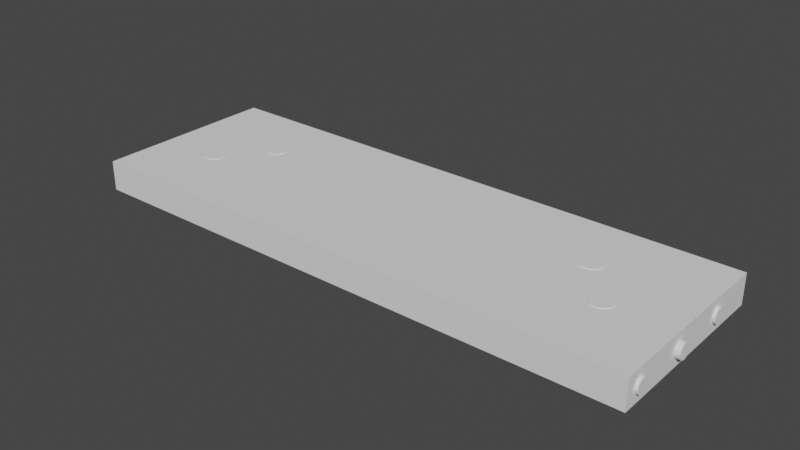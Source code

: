 # Source: backBoard.blend  (saved by Blender 3.6.13; exported with 4.5.12 LTS)
import bpy
from mathutils import Matrix  # noqa: F401  (used for matrix-valued properties, if any)

bpy.ops.wm.read_factory_settings(use_empty=True)
scene = bpy.context.scene
scene.name = 'Scene'

# ---- collections
col_collection = bpy.data.collections.new('Collection'); scene.collection.children.link(col_collection)
col_holes = bpy.data.collections.new('Holes'); scene.collection.children.link(col_holes)

# ---- world
world_world = bpy.data.worlds.new('World'); scene.world = world_world
world_world.use_nodes = True; world_world.node_tree.nodes.clear()
_N = world_world.node_tree.nodes; _L = world_world.node_tree.links
n0 = _N.new('ShaderNodeOutputWorld'); n0.name = 'World Output'; n0.location = (300, 300)
n1 = _N.new('ShaderNodeBackground'); n1.name = 'Background'; n1.location = (10, 300)
n1.inputs[0].default_value = (0.05088, 0.05088, 0.05088, 1.0)
_L.new(n1.outputs[0], n0.inputs[0])
n0.is_active_output = True
world_world.color = (0.05088, 0.05088, 0.05088)
world_world.use_sun_shadow = False
world_world.sun_shadow_jitter_overblur = 0.0

# ---- meshes
me_cube_001 = bpy.data.meshes.new('Cube.001')
me_cube_001.from_pydata([(-0.151, -0.05, -0.008), (-0.151, -0.05, 0.008), (-0.151, 0.05, -0.008), (-0.151, 0.05, 0.008), (0.151, -0.05, -0.008), (0.151, -0.05, 0.008), (0.151, 0.05, -0.008), (0.151, 0.05, 0.008)], [], [(0, 1, 3, 2), (2, 3, 7, 6), (6, 7, 5, 4), (4, 5, 1, 0), (2, 6, 4, 0), (7, 3, 1, 5)])
_uv = me_cube_001.uv_layers.new(name='UVMap')
_uv.uv.foreach_set('vector', [0.375, 0.0, 0.625, 0.0, 0.625, 0.25, 0.375, 0.25, 0.375, 0.25, 0.625, 0.25, 0.625, 0.5, 0.375, 0.5, 0.375, 0.5, 0.625, 0.5, 0.625, 0.75, 0.375, 0.75, 0.375, 0.75, 0.625, 0.75, 0.625, 1.0, 0.375, 1.0, 0.125, 0.5, 0.375, 0.5, 0.375, 0.75, 0.125, 0.75, 0.625, 0.5, 0.875, 0.5, 0.875, 0.75, 0.625, 0.75])
me_cube_001.update()
me_cylinder_008 = bpy.data.meshes.new('Cylinder.008')
me_cylinder_008.from_pydata([(0.0, -0.004, -0.015), (0.0, -0.004, 0.015), (0.001531, -0.003696, -0.015), (0.001531, -0.003696, 0.015), (0.002828, -0.002828, -0.015), (0.002828, -0.002828, 0.015), (0.003696, -0.001531, -0.015), (0.003696, -0.001531, 0.015), (0.004, 0.0, -0.015), (0.004, 0.0, 0.015), (0.003696, 0.001531, -0.015), (0.003696, 0.001531, 0.015), (0.002828, 0.002828, -0.015), (0.002828, 0.002828, 0.015), (0.001531, 0.003696, -0.015), (0.001531, 0.003696, 0.015), (0.0, 0.004, -0.015), (0.0, 0.004, 0.015), (-0.001531, 0.003696, -0.015), (-0.001531, 0.003696, 0.015), (-0.002828, 0.002828, -0.015), (-0.002828, 0.002828, 0.015), (-0.003696, 0.001531, -0.015), (-0.003696, 0.001531, 0.015), (-0.004, 0.0, -0.015), (-0.004, 0.0, 0.015), (-0.003696, -0.001531, -0.015), (-0.003696, -0.001531, 0.015), (-0.002828, -0.002828, -0.015), (-0.002828, -0.002828, 0.015), (-0.001531, -0.003696, -0.015), (-0.001531, -0.003696, 0.015)], [], [(0, 1, 3, 2), (2, 3, 5, 4), (4, 5, 7, 6), (6, 7, 9, 8), (8, 9, 11, 10), (10, 11, 13, 12), (12, 13, 15, 14), (14, 15, 17, 16), (16, 17, 19, 18), (18, 19, 21, 20), (20, 21, 23, 22), (22, 23, 25, 24), (24, 25, 27, 26), (26, 27, 29, 28), (3, 1, 31, 29, 27, 25, 23, 21, 19, 17, 15, 13, 11, 9, 7, 5), (28, 29, 31, 30), (30, 31, 1, 0), (0, 2, 4, 6, 8, 10, 12, 14, 16, 18, 20, 22, 24, 26, 28, 30)])
_uv = me_cylinder_008.uv_layers.new(name='UVMap')
_uv.uv.foreach_set('vector', [1.0, 0.5, 1.0, 1.0, 0.9375, 1.0, 0.9375, 0.5, 0.9375, 0.5, 0.9375, 1.0, 0.875, 1.0, 0.875, 0.5, 0.875, 0.5, 0.875, 1.0, 0.8125, 1.0, 0.8125, 0.5, 0.8125, 0.5, 0.8125, 1.0, 0.75, 1.0, 0.75, 0.5, 0.75, 0.5, 0.75, 1.0, 0.6875, 1.0, 0.6875, 0.5, 0.6875, 0.5, 0.6875, 1.0, 0.625, 1.0, 0.625, 0.5, 0.625, 0.5, 0.625, 1.0, 0.5625, 1.0, 0.5625, 0.5, 0.5625, 0.5, 0.5625, 1.0, 0.5, 1.0, 0.5, 0.5, 0.5, 0.5, 0.5, 1.0, 0.4375, 1.0, 0.4375, 0.5, 0.4375, 0.5, 0.4375, 1.0, 0.375, 1.0, 0.375, 0.5, 0.375, 0.5, 0.375, 1.0, 0.3125, 1.0, 0.3125, 0.5, 0.3125, 0.5, 0.3125, 1.0, 0.25, 1.0, 0.25, 0.5, 0.25, 0.5, 0.25, 1.0, 0.1875, 1.0, 0.1875, 0.5, 0.1875, 0.5, 0.1875, 1.0, 0.125, 1.0, 0.125, 0.5, 0.3418, 0.4717, 0.25, 0.49, 0.1582, 0.4717, 0.08029, 0.4197, 0.02827, 0.3418, 0.01, 0.25, 0.02827, 0.1582, 0.08029, 0.08029, 0.1582, 0.02827, 0.25, 0.01, 0.3418, 0.02827, 0.4197, 0.08029, 0.4717, 0.1582, 0.49, 0.25, 0.4717, 0.3418, 0.4197, 0.4197, 0.125, 0.5, 0.125, 1.0, 0.0625, 1.0, 0.0625, 0.5, 0.0625, 0.5, 0.0625, 1.0, 0.0, 1.0, 0.0, 0.5, 0.75, 0.49, 0.8418, 0.4717, 0.9197, 0.4197, 0.9717, 0.3418, 0.99, 0.25, 0.9717, 0.1582, 0.9197, 0.08029, 0.8418, 0.02827, 0.75, 0.01, 0.6582, 0.02827, 0.5803, 0.08029, 0.5283, 0.1582, 0.51, 0.25, 0.5283, 0.3418, 0.5803, 0.4197, 0.6582, 0.4717])
me_cylinder_008.update()
me_cylinder_009 = bpy.data.meshes.new('Cylinder.009')
me_cylinder_009.from_pydata([(0.0, -0.004, -0.015), (0.0, -0.004, 0.015), (0.001531, -0.003696, -0.015), (0.001531, -0.003696, 0.015), (0.002828, -0.002828, -0.015), (0.002828, -0.002828, 0.015), (0.003696, -0.001531, -0.015), (0.003696, -0.001531, 0.015), (0.004, 0.0, -0.015), (0.004, 0.0, 0.015), (0.003696, 0.001531, -0.015), (0.003696, 0.001531, 0.015), (0.002828, 0.002828, -0.015), (0.002828, 0.002828, 0.015), (0.001531, 0.003696, -0.015), (0.001531, 0.003696, 0.015), (0.0, 0.004, -0.015), (0.0, 0.004, 0.015), (-0.001531, 0.003696, -0.015), (-0.001531, 0.003696, 0.015), (-0.002828, 0.002828, -0.015), (-0.002828, 0.002828, 0.015), (-0.003696, 0.001531, -0.015), (-0.003696, 0.001531, 0.015), (-0.004, 0.0, -0.015), (-0.004, 0.0, 0.015), (-0.003696, -0.001531, -0.015), (-0.003696, -0.001531, 0.015), (-0.002828, -0.002828, -0.015), (-0.002828, -0.002828, 0.015), (-0.001531, -0.003696, -0.015), (-0.001531, -0.003696, 0.015)], [], [(0, 1, 3, 2), (2, 3, 5, 4), (4, 5, 7, 6), (6, 7, 9, 8), (8, 9, 11, 10), (10, 11, 13, 12), (12, 13, 15, 14), (14, 15, 17, 16), (16, 17, 19, 18), (18, 19, 21, 20), (20, 21, 23, 22), (22, 23, 25, 24), (24, 25, 27, 26), (26, 27, 29, 28), (3, 1, 31, 29, 27, 25, 23, 21, 19, 17, 15, 13, 11, 9, 7, 5), (28, 29, 31, 30), (30, 31, 1, 0), (0, 2, 4, 6, 8, 10, 12, 14, 16, 18, 20, 22, 24, 26, 28, 30)])
_uv = me_cylinder_009.uv_layers.new(name='UVMap')
_uv.uv.foreach_set('vector', [1.0, 0.5, 1.0, 1.0, 0.9375, 1.0, 0.9375, 0.5, 0.9375, 0.5, 0.9375, 1.0, 0.875, 1.0, 0.875, 0.5, 0.875, 0.5, 0.875, 1.0, 0.8125, 1.0, 0.8125, 0.5, 0.8125, 0.5, 0.8125, 1.0, 0.75, 1.0, 0.75, 0.5, 0.75, 0.5, 0.75, 1.0, 0.6875, 1.0, 0.6875, 0.5, 0.6875, 0.5, 0.6875, 1.0, 0.625, 1.0, 0.625, 0.5, 0.625, 0.5, 0.625, 1.0, 0.5625, 1.0, 0.5625, 0.5, 0.5625, 0.5, 0.5625, 1.0, 0.5, 1.0, 0.5, 0.5, 0.5, 0.5, 0.5, 1.0, 0.4375, 1.0, 0.4375, 0.5, 0.4375, 0.5, 0.4375, 1.0, 0.375, 1.0, 0.375, 0.5, 0.375, 0.5, 0.375, 1.0, 0.3125, 1.0, 0.3125, 0.5, 0.3125, 0.5, 0.3125, 1.0, 0.25, 1.0, 0.25, 0.5, 0.25, 0.5, 0.25, 1.0, 0.1875, 1.0, 0.1875, 0.5, 0.1875, 0.5, 0.1875, 1.0, 0.125, 1.0, 0.125, 0.5, 0.3418, 0.4717, 0.25, 0.49, 0.1582, 0.4717, 0.08029, 0.4197, 0.02827, 0.3418, 0.01, 0.25, 0.02827, 0.1582, 0.08029, 0.08029, 0.1582, 0.02827, 0.25, 0.01, 0.3418, 0.02827, 0.4197, 0.08029, 0.4717, 0.1582, 0.49, 0.25, 0.4717, 0.3418, 0.4197, 0.4197, 0.125, 0.5, 0.125, 1.0, 0.0625, 1.0, 0.0625, 0.5, 0.0625, 0.5, 0.0625, 1.0, 0.0, 1.0, 0.0, 0.5, 0.75, 0.49, 0.8418, 0.4717, 0.9197, 0.4197, 0.9717, 0.3418, 0.99, 0.25, 0.9717, 0.1582, 0.9197, 0.08029, 0.8418, 0.02827, 0.75, 0.01, 0.6582, 0.02827, 0.5803, 0.08029, 0.5283, 0.1582, 0.51, 0.25, 0.5283, 0.3418, 0.5803, 0.4197, 0.6582, 0.4717])
me_cylinder_009.update()
me_cylinder_010 = bpy.data.meshes.new('Cylinder.010')
me_cylinder_010.from_pydata([(0.0, -0.004, -0.015), (0.0, -0.004, 0.015), (0.001531, -0.003696, -0.015), (0.001531, -0.003696, 0.015), (0.002828, -0.002828, -0.015), (0.002828, -0.002828, 0.015), (0.003696, -0.001531, -0.015), (0.003696, -0.001531, 0.015), (0.004, 0.0, -0.015), (0.004, 0.0, 0.015), (0.003696, 0.001531, -0.015), (0.003696, 0.001531, 0.015), (0.002828, 0.002828, -0.015), (0.002828, 0.002828, 0.015), (0.001531, 0.003696, -0.015), (0.001531, 0.003696, 0.015), (0.0, 0.004, -0.015), (0.0, 0.004, 0.015), (-0.001531, 0.003696, -0.015), (-0.001531, 0.003696, 0.015), (-0.002828, 0.002828, -0.015), (-0.002828, 0.002828, 0.015), (-0.003696, 0.001531, -0.015), (-0.003696, 0.001531, 0.015), (-0.004, 0.0, -0.015), (-0.004, 0.0, 0.015), (-0.003696, -0.001531, -0.015), (-0.003696, -0.001531, 0.015), (-0.002828, -0.002828, -0.015), (-0.002828, -0.002828, 0.015), (-0.001531, -0.003696, -0.015), (-0.001531, -0.003696, 0.015)], [], [(0, 1, 3, 2), (2, 3, 5, 4), (4, 5, 7, 6), (6, 7, 9, 8), (8, 9, 11, 10), (10, 11, 13, 12), (12, 13, 15, 14), (14, 15, 17, 16), (16, 17, 19, 18), (18, 19, 21, 20), (20, 21, 23, 22), (22, 23, 25, 24), (24, 25, 27, 26), (26, 27, 29, 28), (3, 1, 31, 29, 27, 25, 23, 21, 19, 17, 15, 13, 11, 9, 7, 5), (28, 29, 31, 30), (30, 31, 1, 0), (0, 2, 4, 6, 8, 10, 12, 14, 16, 18, 20, 22, 24, 26, 28, 30)])
_uv = me_cylinder_010.uv_layers.new(name='UVMap')
_uv.uv.foreach_set('vector', [1.0, 0.5, 1.0, 1.0, 0.9375, 1.0, 0.9375, 0.5, 0.9375, 0.5, 0.9375, 1.0, 0.875, 1.0, 0.875, 0.5, 0.875, 0.5, 0.875, 1.0, 0.8125, 1.0, 0.8125, 0.5, 0.8125, 0.5, 0.8125, 1.0, 0.75, 1.0, 0.75, 0.5, 0.75, 0.5, 0.75, 1.0, 0.6875, 1.0, 0.6875, 0.5, 0.6875, 0.5, 0.6875, 1.0, 0.625, 1.0, 0.625, 0.5, 0.625, 0.5, 0.625, 1.0, 0.5625, 1.0, 0.5625, 0.5, 0.5625, 0.5, 0.5625, 1.0, 0.5, 1.0, 0.5, 0.5, 0.5, 0.5, 0.5, 1.0, 0.4375, 1.0, 0.4375, 0.5, 0.4375, 0.5, 0.4375, 1.0, 0.375, 1.0, 0.375, 0.5, 0.375, 0.5, 0.375, 1.0, 0.3125, 1.0, 0.3125, 0.5, 0.3125, 0.5, 0.3125, 1.0, 0.25, 1.0, 0.25, 0.5, 0.25, 0.5, 0.25, 1.0, 0.1875, 1.0, 0.1875, 0.5, 0.1875, 0.5, 0.1875, 1.0, 0.125, 1.0, 0.125, 0.5, 0.3418, 0.4717, 0.25, 0.49, 0.1582, 0.4717, 0.08029, 0.4197, 0.02827, 0.3418, 0.01, 0.25, 0.02827, 0.1582, 0.08029, 0.08029, 0.1582, 0.02827, 0.25, 0.01, 0.3418, 0.02827, 0.4197, 0.08029, 0.4717, 0.1582, 0.49, 0.25, 0.4717, 0.3418, 0.4197, 0.4197, 0.125, 0.5, 0.125, 1.0, 0.0625, 1.0, 0.0625, 0.5, 0.0625, 0.5, 0.0625, 1.0, 0.0, 1.0, 0.0, 0.5, 0.75, 0.49, 0.8418, 0.4717, 0.9197, 0.4197, 0.9717, 0.3418, 0.99, 0.25, 0.9717, 0.1582, 0.9197, 0.08029, 0.8418, 0.02827, 0.75, 0.01, 0.6582, 0.02827, 0.5803, 0.08029, 0.5283, 0.1582, 0.51, 0.25, 0.5283, 0.3418, 0.5803, 0.4197, 0.6582, 0.4717])
me_cylinder_010.update()
me_cylinder_011 = bpy.data.meshes.new('Cylinder.011')
me_cylinder_011.from_pydata([(0.0, -0.004, -0.015), (0.0, -0.004, 0.015), (0.001531, -0.003696, -0.015), (0.001531, -0.003696, 0.015), (0.002828, -0.002828, -0.015), (0.002828, -0.002828, 0.015), (0.003696, -0.001531, -0.015), (0.003696, -0.001531, 0.015), (0.004, 0.0, -0.015), (0.004, 0.0, 0.015), (0.003696, 0.001531, -0.015), (0.003696, 0.001531, 0.015), (0.002828, 0.002828, -0.015), (0.002828, 0.002828, 0.015), (0.001531, 0.003696, -0.015), (0.001531, 0.003696, 0.015), (0.0, 0.004, -0.015), (0.0, 0.004, 0.015), (-0.001531, 0.003696, -0.015), (-0.001531, 0.003696, 0.015), (-0.002828, 0.002828, -0.015), (-0.002828, 0.002828, 0.015), (-0.003696, 0.001531, -0.015), (-0.003696, 0.001531, 0.015), (-0.004, 0.0, -0.015), (-0.004, 0.0, 0.015), (-0.003696, -0.001531, -0.015), (-0.003696, -0.001531, 0.015), (-0.002828, -0.002828, -0.015), (-0.002828, -0.002828, 0.015), (-0.001531, -0.003696, -0.015), (-0.001531, -0.003696, 0.015)], [], [(0, 1, 3, 2), (2, 3, 5, 4), (4, 5, 7, 6), (6, 7, 9, 8), (8, 9, 11, 10), (10, 11, 13, 12), (12, 13, 15, 14), (14, 15, 17, 16), (16, 17, 19, 18), (18, 19, 21, 20), (20, 21, 23, 22), (22, 23, 25, 24), (24, 25, 27, 26), (26, 27, 29, 28), (3, 1, 31, 29, 27, 25, 23, 21, 19, 17, 15, 13, 11, 9, 7, 5), (28, 29, 31, 30), (30, 31, 1, 0), (0, 2, 4, 6, 8, 10, 12, 14, 16, 18, 20, 22, 24, 26, 28, 30)])
_uv = me_cylinder_011.uv_layers.new(name='UVMap')
_uv.uv.foreach_set('vector', [1.0, 0.5, 1.0, 1.0, 0.9375, 1.0, 0.9375, 0.5, 0.9375, 0.5, 0.9375, 1.0, 0.875, 1.0, 0.875, 0.5, 0.875, 0.5, 0.875, 1.0, 0.8125, 1.0, 0.8125, 0.5, 0.8125, 0.5, 0.8125, 1.0, 0.75, 1.0, 0.75, 0.5, 0.75, 0.5, 0.75, 1.0, 0.6875, 1.0, 0.6875, 0.5, 0.6875, 0.5, 0.6875, 1.0, 0.625, 1.0, 0.625, 0.5, 0.625, 0.5, 0.625, 1.0, 0.5625, 1.0, 0.5625, 0.5, 0.5625, 0.5, 0.5625, 1.0, 0.5, 1.0, 0.5, 0.5, 0.5, 0.5, 0.5, 1.0, 0.4375, 1.0, 0.4375, 0.5, 0.4375, 0.5, 0.4375, 1.0, 0.375, 1.0, 0.375, 0.5, 0.375, 0.5, 0.375, 1.0, 0.3125, 1.0, 0.3125, 0.5, 0.3125, 0.5, 0.3125, 1.0, 0.25, 1.0, 0.25, 0.5, 0.25, 0.5, 0.25, 1.0, 0.1875, 1.0, 0.1875, 0.5, 0.1875, 0.5, 0.1875, 1.0, 0.125, 1.0, 0.125, 0.5, 0.3418, 0.4717, 0.25, 0.49, 0.1582, 0.4717, 0.08029, 0.4197, 0.02827, 0.3418, 0.01, 0.25, 0.02827, 0.1582, 0.08029, 0.08029, 0.1582, 0.02827, 0.25, 0.01, 0.3418, 0.02827, 0.4197, 0.08029, 0.4717, 0.1582, 0.49, 0.25, 0.4717, 0.3418, 0.4197, 0.4197, 0.125, 0.5, 0.125, 1.0, 0.0625, 1.0, 0.0625, 0.5, 0.0625, 0.5, 0.0625, 1.0, 0.0, 1.0, 0.0, 0.5, 0.75, 0.49, 0.8418, 0.4717, 0.9197, 0.4197, 0.9717, 0.3418, 0.99, 0.25, 0.9717, 0.1582, 0.9197, 0.08029, 0.8418, 0.02827, 0.75, 0.01, 0.6582, 0.02827, 0.5803, 0.08029, 0.5283, 0.1582, 0.51, 0.25, 0.5283, 0.3418, 0.5803, 0.4197, 0.6582, 0.4717])
me_cylinder_011.update()
me_cylinder_012 = bpy.data.meshes.new('Cylinder.012')
me_cylinder_012.from_pydata([(0.0, -0.004, -0.015), (0.0, -0.004, 0.015), (0.001531, -0.003696, -0.015), (0.001531, -0.003696, 0.015), (0.002828, -0.002828, -0.015), (0.002828, -0.002828, 0.015), (0.003696, -0.001531, -0.015), (0.003696, -0.001531, 0.015), (0.004, 0.0, -0.015), (0.004, 0.0, 0.015), (0.003696, 0.001531, -0.015), (0.003696, 0.001531, 0.015), (0.002828, 0.002828, -0.015), (0.002828, 0.002828, 0.015), (0.001531, 0.003696, -0.015), (0.001531, 0.003696, 0.015), (0.0, 0.004, -0.015), (0.0, 0.004, 0.015), (-0.001531, 0.003696, -0.015), (-0.001531, 0.003696, 0.015), (-0.002828, 0.002828, -0.015), (-0.002828, 0.002828, 0.015), (-0.003696, 0.001531, -0.015), (-0.003696, 0.001531, 0.015), (-0.004, 0.0, -0.015), (-0.004, 0.0, 0.015), (-0.003696, -0.001531, -0.015), (-0.003696, -0.001531, 0.015), (-0.002828, -0.002828, -0.015), (-0.002828, -0.002828, 0.015), (-0.001531, -0.003696, -0.015), (-0.001531, -0.003696, 0.015)], [], [(0, 1, 3, 2), (2, 3, 5, 4), (4, 5, 7, 6), (6, 7, 9, 8), (8, 9, 11, 10), (10, 11, 13, 12), (12, 13, 15, 14), (14, 15, 17, 16), (16, 17, 19, 18), (18, 19, 21, 20), (20, 21, 23, 22), (22, 23, 25, 24), (24, 25, 27, 26), (26, 27, 29, 28), (3, 1, 31, 29, 27, 25, 23, 21, 19, 17, 15, 13, 11, 9, 7, 5), (28, 29, 31, 30), (30, 31, 1, 0), (0, 2, 4, 6, 8, 10, 12, 14, 16, 18, 20, 22, 24, 26, 28, 30)])
_uv = me_cylinder_012.uv_layers.new(name='UVMap')
_uv.uv.foreach_set('vector', [1.0, 0.5, 1.0, 1.0, 0.9375, 1.0, 0.9375, 0.5, 0.9375, 0.5, 0.9375, 1.0, 0.875, 1.0, 0.875, 0.5, 0.875, 0.5, 0.875, 1.0, 0.8125, 1.0, 0.8125, 0.5, 0.8125, 0.5, 0.8125, 1.0, 0.75, 1.0, 0.75, 0.5, 0.75, 0.5, 0.75, 1.0, 0.6875, 1.0, 0.6875, 0.5, 0.6875, 0.5, 0.6875, 1.0, 0.625, 1.0, 0.625, 0.5, 0.625, 0.5, 0.625, 1.0, 0.5625, 1.0, 0.5625, 0.5, 0.5625, 0.5, 0.5625, 1.0, 0.5, 1.0, 0.5, 0.5, 0.5, 0.5, 0.5, 1.0, 0.4375, 1.0, 0.4375, 0.5, 0.4375, 0.5, 0.4375, 1.0, 0.375, 1.0, 0.375, 0.5, 0.375, 0.5, 0.375, 1.0, 0.3125, 1.0, 0.3125, 0.5, 0.3125, 0.5, 0.3125, 1.0, 0.25, 1.0, 0.25, 0.5, 0.25, 0.5, 0.25, 1.0, 0.1875, 1.0, 0.1875, 0.5, 0.1875, 0.5, 0.1875, 1.0, 0.125, 1.0, 0.125, 0.5, 0.3418, 0.4717, 0.25, 0.49, 0.1582, 0.4717, 0.08029, 0.4197, 0.02827, 0.3418, 0.01, 0.25, 0.02827, 0.1582, 0.08029, 0.08029, 0.1582, 0.02827, 0.25, 0.01, 0.3418, 0.02827, 0.4197, 0.08029, 0.4717, 0.1582, 0.49, 0.25, 0.4717, 0.3418, 0.4197, 0.4197, 0.125, 0.5, 0.125, 1.0, 0.0625, 1.0, 0.0625, 0.5, 0.0625, 0.5, 0.0625, 1.0, 0.0, 1.0, 0.0, 0.5, 0.75, 0.49, 0.8418, 0.4717, 0.9197, 0.4197, 0.9717, 0.3418, 0.99, 0.25, 0.9717, 0.1582, 0.9197, 0.08029, 0.8418, 0.02827, 0.75, 0.01, 0.6582, 0.02827, 0.5803, 0.08029, 0.5283, 0.1582, 0.51, 0.25, 0.5283, 0.3418, 0.5803, 0.4197, 0.6582, 0.4717])
me_cylinder_012.update()
me_cylinder_013 = bpy.data.meshes.new('Cylinder.013')
me_cylinder_013.from_pydata([(0.0, -0.004, -0.015), (0.0, -0.004, 0.015), (0.001531, -0.003696, -0.015), (0.001531, -0.003696, 0.015), (0.002828, -0.002828, -0.015), (0.002828, -0.002828, 0.015), (0.003696, -0.001531, -0.015), (0.003696, -0.001531, 0.015), (0.004, 0.0, -0.015), (0.004, 0.0, 0.015), (0.003696, 0.001531, -0.015), (0.003696, 0.001531, 0.015), (0.002828, 0.002828, -0.015), (0.002828, 0.002828, 0.015), (0.001531, 0.003696, -0.015), (0.001531, 0.003696, 0.015), (0.0, 0.004, -0.015), (0.0, 0.004, 0.015), (-0.001531, 0.003696, -0.015), (-0.001531, 0.003696, 0.015), (-0.002828, 0.002828, -0.015), (-0.002828, 0.002828, 0.015), (-0.003696, 0.001531, -0.015), (-0.003696, 0.001531, 0.015), (-0.004, 0.0, -0.015), (-0.004, 0.0, 0.015), (-0.003696, -0.001531, -0.015), (-0.003696, -0.001531, 0.015), (-0.002828, -0.002828, -0.015), (-0.002828, -0.002828, 0.015), (-0.001531, -0.003696, -0.015), (-0.001531, -0.003696, 0.015)], [], [(0, 1, 3, 2), (2, 3, 5, 4), (4, 5, 7, 6), (6, 7, 9, 8), (8, 9, 11, 10), (10, 11, 13, 12), (12, 13, 15, 14), (14, 15, 17, 16), (16, 17, 19, 18), (18, 19, 21, 20), (20, 21, 23, 22), (22, 23, 25, 24), (24, 25, 27, 26), (26, 27, 29, 28), (3, 1, 31, 29, 27, 25, 23, 21, 19, 17, 15, 13, 11, 9, 7, 5), (28, 29, 31, 30), (30, 31, 1, 0), (0, 2, 4, 6, 8, 10, 12, 14, 16, 18, 20, 22, 24, 26, 28, 30)])
_uv = me_cylinder_013.uv_layers.new(name='UVMap')
_uv.uv.foreach_set('vector', [1.0, 0.5, 1.0, 1.0, 0.9375, 1.0, 0.9375, 0.5, 0.9375, 0.5, 0.9375, 1.0, 0.875, 1.0, 0.875, 0.5, 0.875, 0.5, 0.875, 1.0, 0.8125, 1.0, 0.8125, 0.5, 0.8125, 0.5, 0.8125, 1.0, 0.75, 1.0, 0.75, 0.5, 0.75, 0.5, 0.75, 1.0, 0.6875, 1.0, 0.6875, 0.5, 0.6875, 0.5, 0.6875, 1.0, 0.625, 1.0, 0.625, 0.5, 0.625, 0.5, 0.625, 1.0, 0.5625, 1.0, 0.5625, 0.5, 0.5625, 0.5, 0.5625, 1.0, 0.5, 1.0, 0.5, 0.5, 0.5, 0.5, 0.5, 1.0, 0.4375, 1.0, 0.4375, 0.5, 0.4375, 0.5, 0.4375, 1.0, 0.375, 1.0, 0.375, 0.5, 0.375, 0.5, 0.375, 1.0, 0.3125, 1.0, 0.3125, 0.5, 0.3125, 0.5, 0.3125, 1.0, 0.25, 1.0, 0.25, 0.5, 0.25, 0.5, 0.25, 1.0, 0.1875, 1.0, 0.1875, 0.5, 0.1875, 0.5, 0.1875, 1.0, 0.125, 1.0, 0.125, 0.5, 0.3418, 0.4717, 0.25, 0.49, 0.1582, 0.4717, 0.08029, 0.4197, 0.02827, 0.3418, 0.01, 0.25, 0.02827, 0.1582, 0.08029, 0.08029, 0.1582, 0.02827, 0.25, 0.01, 0.3418, 0.02827, 0.4197, 0.08029, 0.4717, 0.1582, 0.49, 0.25, 0.4717, 0.3418, 0.4197, 0.4197, 0.125, 0.5, 0.125, 1.0, 0.0625, 1.0, 0.0625, 0.5, 0.0625, 0.5, 0.0625, 1.0, 0.0, 1.0, 0.0, 0.5, 0.75, 0.49, 0.8418, 0.4717, 0.9197, 0.4197, 0.9717, 0.3418, 0.99, 0.25, 0.9717, 0.1582, 0.9197, 0.08029, 0.8418, 0.02827, 0.75, 0.01, 0.6582, 0.02827, 0.5803, 0.08029, 0.5283, 0.1582, 0.51, 0.25, 0.5283, 0.3418, 0.5803, 0.4197, 0.6582, 0.4717])
me_cylinder_013.update()
me_cylinder_001 = bpy.data.meshes.new('Cylinder.001')
me_cylinder_001.from_pydata([(0.0, 0.006, -0.006), (0.0, 0.006, 0.006), (0.002296, 0.005543, -0.006), (0.002296, 0.005543, 0.006), (0.004243, 0.004243, -0.006), (0.004243, 0.004243, 0.006), (0.005543, 0.002296, -0.006), (0.005543, 0.002296, 0.006), (0.006, 0.0, -0.006), (0.006, 0.0, 0.006), (0.005543, -0.002296, -0.006), (0.005543, -0.002296, 0.006), (0.004243, -0.004243, -0.006), (0.004243, -0.004243, 0.006), (0.002296, -0.005543, -0.006), (0.002296, -0.005543, 0.006), (0.0, -0.006, -0.006), (0.0, -0.006, 0.006), (-0.002296, -0.005543, -0.006), (-0.002296, -0.005543, 0.006), (-0.004243, -0.004243, -0.006), (-0.004243, -0.004243, 0.006), (-0.005543, -0.002296, -0.006), (-0.005543, -0.002296, 0.006), (-0.006, 0.0, -0.006), (-0.006, 0.0, 0.006), (-0.005543, 0.002296, -0.006), (-0.005543, 0.002296, 0.006), (-0.004243, 0.004243, -0.006), (-0.004243, 0.004243, 0.006), (-0.002296, 0.005543, -0.006), (-0.002296, 0.005543, 0.006)], [], [(0, 1, 3, 2), (2, 3, 5, 4), (4, 5, 7, 6), (6, 7, 9, 8), (8, 9, 11, 10), (10, 11, 13, 12), (12, 13, 15, 14), (14, 15, 17, 16), (16, 17, 19, 18), (18, 19, 21, 20), (20, 21, 23, 22), (22, 23, 25, 24), (24, 25, 27, 26), (26, 27, 29, 28), (3, 1, 31, 29, 27, 25, 23, 21, 19, 17, 15, 13, 11, 9, 7, 5), (28, 29, 31, 30), (30, 31, 1, 0), (0, 2, 4, 6, 8, 10, 12, 14, 16, 18, 20, 22, 24, 26, 28, 30)])
_uv = me_cylinder_001.uv_layers.new(name='UVMap')
_uv.uv.foreach_set('vector', [1.0, 0.5, 1.0, 1.0, 0.9375, 1.0, 0.9375, 0.5, 0.9375, 0.5, 0.9375, 1.0, 0.875, 1.0, 0.875, 0.5, 0.875, 0.5, 0.875, 1.0, 0.8125, 1.0, 0.8125, 0.5, 0.8125, 0.5, 0.8125, 1.0, 0.75, 1.0, 0.75, 0.5, 0.75, 0.5, 0.75, 1.0, 0.6875, 1.0, 0.6875, 0.5, 0.6875, 0.5, 0.6875, 1.0, 0.625, 1.0, 0.625, 0.5, 0.625, 0.5, 0.625, 1.0, 0.5625, 1.0, 0.5625, 0.5, 0.5625, 0.5, 0.5625, 1.0, 0.5, 1.0, 0.5, 0.5, 0.5, 0.5, 0.5, 1.0, 0.4375, 1.0, 0.4375, 0.5, 0.4375, 0.5, 0.4375, 1.0, 0.375, 1.0, 0.375, 0.5, 0.375, 0.5, 0.375, 1.0, 0.3125, 1.0, 0.3125, 0.5, 0.3125, 0.5, 0.3125, 1.0, 0.25, 1.0, 0.25, 0.5, 0.25, 0.5, 0.25, 1.0, 0.1875, 1.0, 0.1875, 0.5, 0.1875, 0.5, 0.1875, 1.0, 0.125, 1.0, 0.125, 0.5, 0.3418, 0.4717, 0.25, 0.49, 0.1582, 0.4717, 0.08029, 0.4197, 0.02827, 0.3418, 0.01, 0.25, 0.02827, 0.1582, 0.08029, 0.08029, 0.1582, 0.02827, 0.25, 0.01, 0.3418, 0.02827, 0.4197, 0.08029, 0.4717, 0.1582, 0.49, 0.25, 0.4717, 0.3418, 0.4197, 0.4197, 0.125, 0.5, 0.125, 1.0, 0.0625, 1.0, 0.0625, 0.5, 0.0625, 0.5, 0.0625, 1.0, 0.0, 1.0, 0.0, 0.5, 0.75, 0.49, 0.8418, 0.4717, 0.9197, 0.4197, 0.9717, 0.3418, 0.99, 0.25, 0.9717, 0.1582, 0.9197, 0.08029, 0.8418, 0.02827, 0.75, 0.01, 0.6582, 0.02827, 0.5803, 0.08029, 0.5283, 0.1582, 0.51, 0.25, 0.5283, 0.3418, 0.5803, 0.4197, 0.6582, 0.4717])
me_cylinder_001.update()
me_cylinder_002 = bpy.data.meshes.new('Cylinder.002')
me_cylinder_002.from_pydata([(0.0, 0.006, -0.006), (0.0, 0.006, 0.006), (0.002296, 0.005543, -0.006), (0.002296, 0.005543, 0.006), (0.004243, 0.004243, -0.006), (0.004243, 0.004243, 0.006), (0.005543, 0.002296, -0.006), (0.005543, 0.002296, 0.006), (0.006, 0.0, -0.006), (0.006, 0.0, 0.006), (0.005543, -0.002296, -0.006), (0.005543, -0.002296, 0.006), (0.004243, -0.004243, -0.006), (0.004243, -0.004243, 0.006), (0.002296, -0.005543, -0.006), (0.002296, -0.005543, 0.006), (0.0, -0.006, -0.006), (0.0, -0.006, 0.006), (-0.002296, -0.005543, -0.006), (-0.002296, -0.005543, 0.006), (-0.004243, -0.004243, -0.006), (-0.004243, -0.004243, 0.006), (-0.005543, -0.002296, -0.006), (-0.005543, -0.002296, 0.006), (-0.006, 0.0, -0.006), (-0.006, 0.0, 0.006), (-0.005543, 0.002296, -0.006), (-0.005543, 0.002296, 0.006), (-0.004243, 0.004243, -0.006), (-0.004243, 0.004243, 0.006), (-0.002296, 0.005543, -0.006), (-0.002296, 0.005543, 0.006)], [], [(0, 1, 3, 2), (2, 3, 5, 4), (4, 5, 7, 6), (6, 7, 9, 8), (8, 9, 11, 10), (10, 11, 13, 12), (12, 13, 15, 14), (14, 15, 17, 16), (16, 17, 19, 18), (18, 19, 21, 20), (20, 21, 23, 22), (22, 23, 25, 24), (24, 25, 27, 26), (26, 27, 29, 28), (3, 1, 31, 29, 27, 25, 23, 21, 19, 17, 15, 13, 11, 9, 7, 5), (28, 29, 31, 30), (30, 31, 1, 0), (0, 2, 4, 6, 8, 10, 12, 14, 16, 18, 20, 22, 24, 26, 28, 30)])
_uv = me_cylinder_002.uv_layers.new(name='UVMap')
_uv.uv.foreach_set('vector', [1.0, 0.5, 1.0, 1.0, 0.9375, 1.0, 0.9375, 0.5, 0.9375, 0.5, 0.9375, 1.0, 0.875, 1.0, 0.875, 0.5, 0.875, 0.5, 0.875, 1.0, 0.8125, 1.0, 0.8125, 0.5, 0.8125, 0.5, 0.8125, 1.0, 0.75, 1.0, 0.75, 0.5, 0.75, 0.5, 0.75, 1.0, 0.6875, 1.0, 0.6875, 0.5, 0.6875, 0.5, 0.6875, 1.0, 0.625, 1.0, 0.625, 0.5, 0.625, 0.5, 0.625, 1.0, 0.5625, 1.0, 0.5625, 0.5, 0.5625, 0.5, 0.5625, 1.0, 0.5, 1.0, 0.5, 0.5, 0.5, 0.5, 0.5, 1.0, 0.4375, 1.0, 0.4375, 0.5, 0.4375, 0.5, 0.4375, 1.0, 0.375, 1.0, 0.375, 0.5, 0.375, 0.5, 0.375, 1.0, 0.3125, 1.0, 0.3125, 0.5, 0.3125, 0.5, 0.3125, 1.0, 0.25, 1.0, 0.25, 0.5, 0.25, 0.5, 0.25, 1.0, 0.1875, 1.0, 0.1875, 0.5, 0.1875, 0.5, 0.1875, 1.0, 0.125, 1.0, 0.125, 0.5, 0.3418, 0.4717, 0.25, 0.49, 0.1582, 0.4717, 0.08029, 0.4197, 0.02827, 0.3418, 0.01, 0.25, 0.02827, 0.1582, 0.08029, 0.08029, 0.1582, 0.02827, 0.25, 0.01, 0.3418, 0.02827, 0.4197, 0.08029, 0.4717, 0.1582, 0.49, 0.25, 0.4717, 0.3418, 0.4197, 0.4197, 0.125, 0.5, 0.125, 1.0, 0.0625, 1.0, 0.0625, 0.5, 0.0625, 0.5, 0.0625, 1.0, 0.0, 1.0, 0.0, 0.5, 0.75, 0.49, 0.8418, 0.4717, 0.9197, 0.4197, 0.9717, 0.3418, 0.99, 0.25, 0.9717, 0.1582, 0.9197, 0.08029, 0.8418, 0.02827, 0.75, 0.01, 0.6582, 0.02827, 0.5803, 0.08029, 0.5283, 0.1582, 0.51, 0.25, 0.5283, 0.3418, 0.5803, 0.4197, 0.6582, 0.4717])
me_cylinder_002.update()
me_cylinder_003 = bpy.data.meshes.new('Cylinder.003')
me_cylinder_003.from_pydata([(0.0, 0.006, -0.006), (0.0, 0.006, 0.006), (0.002296, 0.005543, -0.006), (0.002296, 0.005543, 0.006), (0.004243, 0.004243, -0.006), (0.004243, 0.004243, 0.006), (0.005543, 0.002296, -0.006), (0.005543, 0.002296, 0.006), (0.006, 0.0, -0.006), (0.006, 0.0, 0.006), (0.005543, -0.002296, -0.006), (0.005543, -0.002296, 0.006), (0.004243, -0.004243, -0.006), (0.004243, -0.004243, 0.006), (0.002296, -0.005543, -0.006), (0.002296, -0.005543, 0.006), (0.0, -0.006, -0.006), (0.0, -0.006, 0.006), (-0.002296, -0.005543, -0.006), (-0.002296, -0.005543, 0.006), (-0.004243, -0.004243, -0.006), (-0.004243, -0.004243, 0.006), (-0.005543, -0.002296, -0.006), (-0.005543, -0.002296, 0.006), (-0.006, 0.0, -0.006), (-0.006, 0.0, 0.006), (-0.005543, 0.002296, -0.006), (-0.005543, 0.002296, 0.006), (-0.004243, 0.004243, -0.006), (-0.004243, 0.004243, 0.006), (-0.002296, 0.005543, -0.006), (-0.002296, 0.005543, 0.006)], [], [(0, 1, 3, 2), (2, 3, 5, 4), (4, 5, 7, 6), (6, 7, 9, 8), (8, 9, 11, 10), (10, 11, 13, 12), (12, 13, 15, 14), (14, 15, 17, 16), (16, 17, 19, 18), (18, 19, 21, 20), (20, 21, 23, 22), (22, 23, 25, 24), (24, 25, 27, 26), (26, 27, 29, 28), (3, 1, 31, 29, 27, 25, 23, 21, 19, 17, 15, 13, 11, 9, 7, 5), (28, 29, 31, 30), (30, 31, 1, 0), (0, 2, 4, 6, 8, 10, 12, 14, 16, 18, 20, 22, 24, 26, 28, 30)])
_uv = me_cylinder_003.uv_layers.new(name='UVMap')
_uv.uv.foreach_set('vector', [1.0, 0.5, 1.0, 1.0, 0.9375, 1.0, 0.9375, 0.5, 0.9375, 0.5, 0.9375, 1.0, 0.875, 1.0, 0.875, 0.5, 0.875, 0.5, 0.875, 1.0, 0.8125, 1.0, 0.8125, 0.5, 0.8125, 0.5, 0.8125, 1.0, 0.75, 1.0, 0.75, 0.5, 0.75, 0.5, 0.75, 1.0, 0.6875, 1.0, 0.6875, 0.5, 0.6875, 0.5, 0.6875, 1.0, 0.625, 1.0, 0.625, 0.5, 0.625, 0.5, 0.625, 1.0, 0.5625, 1.0, 0.5625, 0.5, 0.5625, 0.5, 0.5625, 1.0, 0.5, 1.0, 0.5, 0.5, 0.5, 0.5, 0.5, 1.0, 0.4375, 1.0, 0.4375, 0.5, 0.4375, 0.5, 0.4375, 1.0, 0.375, 1.0, 0.375, 0.5, 0.375, 0.5, 0.375, 1.0, 0.3125, 1.0, 0.3125, 0.5, 0.3125, 0.5, 0.3125, 1.0, 0.25, 1.0, 0.25, 0.5, 0.25, 0.5, 0.25, 1.0, 0.1875, 1.0, 0.1875, 0.5, 0.1875, 0.5, 0.1875, 1.0, 0.125, 1.0, 0.125, 0.5, 0.3418, 0.4717, 0.25, 0.49, 0.1582, 0.4717, 0.08029, 0.4197, 0.02827, 0.3418, 0.01, 0.25, 0.02827, 0.1582, 0.08029, 0.08029, 0.1582, 0.02827, 0.25, 0.01, 0.3418, 0.02827, 0.4197, 0.08029, 0.4717, 0.1582, 0.49, 0.25, 0.4717, 0.3418, 0.4197, 0.4197, 0.125, 0.5, 0.125, 1.0, 0.0625, 1.0, 0.0625, 0.5, 0.0625, 0.5, 0.0625, 1.0, 0.0, 1.0, 0.0, 0.5, 0.75, 0.49, 0.8418, 0.4717, 0.9197, 0.4197, 0.9717, 0.3418, 0.99, 0.25, 0.9717, 0.1582, 0.9197, 0.08029, 0.8418, 0.02827, 0.75, 0.01, 0.6582, 0.02827, 0.5803, 0.08029, 0.5283, 0.1582, 0.51, 0.25, 0.5283, 0.3418, 0.5803, 0.4197, 0.6582, 0.4717])
me_cylinder_003.update()
me_cylinder_004 = bpy.data.meshes.new('Cylinder.004')
me_cylinder_004.from_pydata([(0.0, 0.006, -0.006), (0.0, 0.006, 0.006), (0.002296, 0.005543, -0.006), (0.002296, 0.005543, 0.006), (0.004243, 0.004243, -0.006), (0.004243, 0.004243, 0.006), (0.005543, 0.002296, -0.006), (0.005543, 0.002296, 0.006), (0.006, 0.0, -0.006), (0.006, 0.0, 0.006), (0.005543, -0.002296, -0.006), (0.005543, -0.002296, 0.006), (0.004243, -0.004243, -0.006), (0.004243, -0.004243, 0.006), (0.002296, -0.005543, -0.006), (0.002296, -0.005543, 0.006), (0.0, -0.006, -0.006), (0.0, -0.006, 0.006), (-0.002296, -0.005543, -0.006), (-0.002296, -0.005543, 0.006), (-0.004243, -0.004243, -0.006), (-0.004243, -0.004243, 0.006), (-0.005543, -0.002296, -0.006), (-0.005543, -0.002296, 0.006), (-0.006, 0.0, -0.006), (-0.006, 0.0, 0.006), (-0.005543, 0.002296, -0.006), (-0.005543, 0.002296, 0.006), (-0.004243, 0.004243, -0.006), (-0.004243, 0.004243, 0.006), (-0.002296, 0.005543, -0.006), (-0.002296, 0.005543, 0.006)], [], [(0, 1, 3, 2), (2, 3, 5, 4), (4, 5, 7, 6), (6, 7, 9, 8), (8, 9, 11, 10), (10, 11, 13, 12), (12, 13, 15, 14), (14, 15, 17, 16), (16, 17, 19, 18), (18, 19, 21, 20), (20, 21, 23, 22), (22, 23, 25, 24), (24, 25, 27, 26), (26, 27, 29, 28), (3, 1, 31, 29, 27, 25, 23, 21, 19, 17, 15, 13, 11, 9, 7, 5), (28, 29, 31, 30), (30, 31, 1, 0), (0, 2, 4, 6, 8, 10, 12, 14, 16, 18, 20, 22, 24, 26, 28, 30)])
_uv = me_cylinder_004.uv_layers.new(name='UVMap')
_uv.uv.foreach_set('vector', [1.0, 0.5, 1.0, 1.0, 0.9375, 1.0, 0.9375, 0.5, 0.9375, 0.5, 0.9375, 1.0, 0.875, 1.0, 0.875, 0.5, 0.875, 0.5, 0.875, 1.0, 0.8125, 1.0, 0.8125, 0.5, 0.8125, 0.5, 0.8125, 1.0, 0.75, 1.0, 0.75, 0.5, 0.75, 0.5, 0.75, 1.0, 0.6875, 1.0, 0.6875, 0.5, 0.6875, 0.5, 0.6875, 1.0, 0.625, 1.0, 0.625, 0.5, 0.625, 0.5, 0.625, 1.0, 0.5625, 1.0, 0.5625, 0.5, 0.5625, 0.5, 0.5625, 1.0, 0.5, 1.0, 0.5, 0.5, 0.5, 0.5, 0.5, 1.0, 0.4375, 1.0, 0.4375, 0.5, 0.4375, 0.5, 0.4375, 1.0, 0.375, 1.0, 0.375, 0.5, 0.375, 0.5, 0.375, 1.0, 0.3125, 1.0, 0.3125, 0.5, 0.3125, 0.5, 0.3125, 1.0, 0.25, 1.0, 0.25, 0.5, 0.25, 0.5, 0.25, 1.0, 0.1875, 1.0, 0.1875, 0.5, 0.1875, 0.5, 0.1875, 1.0, 0.125, 1.0, 0.125, 0.5, 0.3418, 0.4717, 0.25, 0.49, 0.1582, 0.4717, 0.08029, 0.4197, 0.02827, 0.3418, 0.01, 0.25, 0.02827, 0.1582, 0.08029, 0.08029, 0.1582, 0.02827, 0.25, 0.01, 0.3418, 0.02827, 0.4197, 0.08029, 0.4717, 0.1582, 0.49, 0.25, 0.4717, 0.3418, 0.4197, 0.4197, 0.125, 0.5, 0.125, 1.0, 0.0625, 1.0, 0.0625, 0.5, 0.0625, 0.5, 0.0625, 1.0, 0.0, 1.0, 0.0, 0.5, 0.75, 0.49, 0.8418, 0.4717, 0.9197, 0.4197, 0.9717, 0.3418, 0.99, 0.25, 0.9717, 0.1582, 0.9197, 0.08029, 0.8418, 0.02827, 0.75, 0.01, 0.6582, 0.02827, 0.5803, 0.08029, 0.5283, 0.1582, 0.51, 0.25, 0.5283, 0.3418, 0.5803, 0.4197, 0.6582, 0.4717])
me_cylinder_004.update()
me_cylinder_014 = bpy.data.meshes.new('Cylinder.014')
me_cylinder_014.from_pydata([(0.0, -0.004, -0.015), (0.0, -0.004, 0.015), (0.001531, -0.003696, -0.015), (0.001531, -0.003696, 0.015), (0.002828, -0.002828, -0.015), (0.002828, -0.002828, 0.015), (0.003696, -0.001531, -0.015), (0.003696, -0.001531, 0.015), (0.004, 0.0, -0.015), (0.004, 0.0, 0.015), (0.003696, 0.001531, -0.015), (0.003696, 0.001531, 0.015), (0.002828, 0.002828, -0.015), (0.002828, 0.002828, 0.015), (0.001531, 0.003696, -0.015), (0.001531, 0.003696, 0.015), (0.0, 0.004, -0.015), (0.0, 0.004, 0.015), (-0.001531, 0.003696, -0.015), (-0.001531, 0.003696, 0.015), (-0.002828, 0.002828, -0.015), (-0.002828, 0.002828, 0.015), (-0.003696, 0.001531, -0.015), (-0.003696, 0.001531, 0.015), (-0.004, 0.0, -0.015), (-0.004, 0.0, 0.015), (-0.003696, -0.001531, -0.015), (-0.003696, -0.001531, 0.015), (-0.002828, -0.002828, -0.015), (-0.002828, -0.002828, 0.015), (-0.001531, -0.003696, -0.015), (-0.001531, -0.003696, 0.015)], [], [(0, 1, 3, 2), (2, 3, 5, 4), (4, 5, 7, 6), (6, 7, 9, 8), (8, 9, 11, 10), (10, 11, 13, 12), (12, 13, 15, 14), (14, 15, 17, 16), (16, 17, 19, 18), (18, 19, 21, 20), (20, 21, 23, 22), (22, 23, 25, 24), (24, 25, 27, 26), (26, 27, 29, 28), (3, 1, 31, 29, 27, 25, 23, 21, 19, 17, 15, 13, 11, 9, 7, 5), (28, 29, 31, 30), (30, 31, 1, 0), (0, 2, 4, 6, 8, 10, 12, 14, 16, 18, 20, 22, 24, 26, 28, 30)])
_uv = me_cylinder_014.uv_layers.new(name='UVMap')
_uv.uv.foreach_set('vector', [1.0, 0.5, 1.0, 1.0, 0.9375, 1.0, 0.9375, 0.5, 0.9375, 0.5, 0.9375, 1.0, 0.875, 1.0, 0.875, 0.5, 0.875, 0.5, 0.875, 1.0, 0.8125, 1.0, 0.8125, 0.5, 0.8125, 0.5, 0.8125, 1.0, 0.75, 1.0, 0.75, 0.5, 0.75, 0.5, 0.75, 1.0, 0.6875, 1.0, 0.6875, 0.5, 0.6875, 0.5, 0.6875, 1.0, 0.625, 1.0, 0.625, 0.5, 0.625, 0.5, 0.625, 1.0, 0.5625, 1.0, 0.5625, 0.5, 0.5625, 0.5, 0.5625, 1.0, 0.5, 1.0, 0.5, 0.5, 0.5, 0.5, 0.5, 1.0, 0.4375, 1.0, 0.4375, 0.5, 0.4375, 0.5, 0.4375, 1.0, 0.375, 1.0, 0.375, 0.5, 0.375, 0.5, 0.375, 1.0, 0.3125, 1.0, 0.3125, 0.5, 0.3125, 0.5, 0.3125, 1.0, 0.25, 1.0, 0.25, 0.5, 0.25, 0.5, 0.25, 1.0, 0.1875, 1.0, 0.1875, 0.5, 0.1875, 0.5, 0.1875, 1.0, 0.125, 1.0, 0.125, 0.5, 0.3418, 0.4717, 0.25, 0.49, 0.1582, 0.4717, 0.08029, 0.4197, 0.02827, 0.3418, 0.01, 0.25, 0.02827, 0.1582, 0.08029, 0.08029, 0.1582, 0.02827, 0.25, 0.01, 0.3418, 0.02827, 0.4197, 0.08029, 0.4717, 0.1582, 0.49, 0.25, 0.4717, 0.3418, 0.4197, 0.4197, 0.125, 0.5, 0.125, 1.0, 0.0625, 1.0, 0.0625, 0.5, 0.0625, 0.5, 0.0625, 1.0, 0.0, 1.0, 0.0, 0.5, 0.75, 0.49, 0.8418, 0.4717, 0.9197, 0.4197, 0.9717, 0.3418, 0.99, 0.25, 0.9717, 0.1582, 0.9197, 0.08029, 0.8418, 0.02827, 0.75, 0.01, 0.6582, 0.02827, 0.5803, 0.08029, 0.5283, 0.1582, 0.51, 0.25, 0.5283, 0.3418, 0.5803, 0.4197, 0.6582, 0.4717])
me_cylinder_014.update()
me_cylinder_015 = bpy.data.meshes.new('Cylinder.015')
me_cylinder_015.from_pydata([(0.0, -0.004, -0.015), (0.0, -0.004, 0.015), (0.001531, -0.003696, -0.015), (0.001531, -0.003696, 0.015), (0.002828, -0.002828, -0.015), (0.002828, -0.002828, 0.015), (0.003696, -0.001531, -0.015), (0.003696, -0.001531, 0.015), (0.004, 0.0, -0.015), (0.004, 0.0, 0.015), (0.003696, 0.001531, -0.015), (0.003696, 0.001531, 0.015), (0.002828, 0.002828, -0.015), (0.002828, 0.002828, 0.015), (0.001531, 0.003696, -0.015), (0.001531, 0.003696, 0.015), (0.0, 0.004, -0.015), (0.0, 0.004, 0.015), (-0.001531, 0.003696, -0.015), (-0.001531, 0.003696, 0.015), (-0.002828, 0.002828, -0.015), (-0.002828, 0.002828, 0.015), (-0.003696, 0.001531, -0.015), (-0.003696, 0.001531, 0.015), (-0.004, 0.0, -0.015), (-0.004, 0.0, 0.015), (-0.003696, -0.001531, -0.015), (-0.003696, -0.001531, 0.015), (-0.002828, -0.002828, -0.015), (-0.002828, -0.002828, 0.015), (-0.001531, -0.003696, -0.015), (-0.001531, -0.003696, 0.015)], [], [(0, 1, 3, 2), (2, 3, 5, 4), (4, 5, 7, 6), (6, 7, 9, 8), (8, 9, 11, 10), (10, 11, 13, 12), (12, 13, 15, 14), (14, 15, 17, 16), (16, 17, 19, 18), (18, 19, 21, 20), (20, 21, 23, 22), (22, 23, 25, 24), (24, 25, 27, 26), (26, 27, 29, 28), (3, 1, 31, 29, 27, 25, 23, 21, 19, 17, 15, 13, 11, 9, 7, 5), (28, 29, 31, 30), (30, 31, 1, 0), (0, 2, 4, 6, 8, 10, 12, 14, 16, 18, 20, 22, 24, 26, 28, 30)])
_uv = me_cylinder_015.uv_layers.new(name='UVMap')
_uv.uv.foreach_set('vector', [1.0, 0.5, 1.0, 1.0, 0.9375, 1.0, 0.9375, 0.5, 0.9375, 0.5, 0.9375, 1.0, 0.875, 1.0, 0.875, 0.5, 0.875, 0.5, 0.875, 1.0, 0.8125, 1.0, 0.8125, 0.5, 0.8125, 0.5, 0.8125, 1.0, 0.75, 1.0, 0.75, 0.5, 0.75, 0.5, 0.75, 1.0, 0.6875, 1.0, 0.6875, 0.5, 0.6875, 0.5, 0.6875, 1.0, 0.625, 1.0, 0.625, 0.5, 0.625, 0.5, 0.625, 1.0, 0.5625, 1.0, 0.5625, 0.5, 0.5625, 0.5, 0.5625, 1.0, 0.5, 1.0, 0.5, 0.5, 0.5, 0.5, 0.5, 1.0, 0.4375, 1.0, 0.4375, 0.5, 0.4375, 0.5, 0.4375, 1.0, 0.375, 1.0, 0.375, 0.5, 0.375, 0.5, 0.375, 1.0, 0.3125, 1.0, 0.3125, 0.5, 0.3125, 0.5, 0.3125, 1.0, 0.25, 1.0, 0.25, 0.5, 0.25, 0.5, 0.25, 1.0, 0.1875, 1.0, 0.1875, 0.5, 0.1875, 0.5, 0.1875, 1.0, 0.125, 1.0, 0.125, 0.5, 0.3418, 0.4717, 0.25, 0.49, 0.1582, 0.4717, 0.08029, 0.4197, 0.02827, 0.3418, 0.01, 0.25, 0.02827, 0.1582, 0.08029, 0.08029, 0.1582, 0.02827, 0.25, 0.01, 0.3418, 0.02827, 0.4197, 0.08029, 0.4717, 0.1582, 0.49, 0.25, 0.4717, 0.3418, 0.4197, 0.4197, 0.125, 0.5, 0.125, 1.0, 0.0625, 1.0, 0.0625, 0.5, 0.0625, 0.5, 0.0625, 1.0, 0.0, 1.0, 0.0, 0.5, 0.75, 0.49, 0.8418, 0.4717, 0.9197, 0.4197, 0.9717, 0.3418, 0.99, 0.25, 0.9717, 0.1582, 0.9197, 0.08029, 0.8418, 0.02827, 0.75, 0.01, 0.6582, 0.02827, 0.5803, 0.08029, 0.5283, 0.1582, 0.51, 0.25, 0.5283, 0.3418, 0.5803, 0.4197, 0.6582, 0.4717])
me_cylinder_015.update()
me_cylinder_016 = bpy.data.meshes.new('Cylinder.016')
me_cylinder_016.from_pydata([(0.0, -0.004, -0.015), (0.0, -0.004, 0.015), (0.001531, -0.003696, -0.015), (0.001531, -0.003696, 0.015), (0.002828, -0.002828, -0.015), (0.002828, -0.002828, 0.015), (0.003696, -0.001531, -0.015), (0.003696, -0.001531, 0.015), (0.004, 0.0, -0.015), (0.004, 0.0, 0.015), (0.003696, 0.001531, -0.015), (0.003696, 0.001531, 0.015), (0.002828, 0.002828, -0.015), (0.002828, 0.002828, 0.015), (0.001531, 0.003696, -0.015), (0.001531, 0.003696, 0.015), (0.0, 0.004, -0.015), (0.0, 0.004, 0.015), (-0.001531, 0.003696, -0.015), (-0.001531, 0.003696, 0.015), (-0.002828, 0.002828, -0.015), (-0.002828, 0.002828, 0.015), (-0.003696, 0.001531, -0.015), (-0.003696, 0.001531, 0.015), (-0.004, 0.0, -0.015), (-0.004, 0.0, 0.015), (-0.003696, -0.001531, -0.015), (-0.003696, -0.001531, 0.015), (-0.002828, -0.002828, -0.015), (-0.002828, -0.002828, 0.015), (-0.001531, -0.003696, -0.015), (-0.001531, -0.003696, 0.015)], [], [(0, 1, 3, 2), (2, 3, 5, 4), (4, 5, 7, 6), (6, 7, 9, 8), (8, 9, 11, 10), (10, 11, 13, 12), (12, 13, 15, 14), (14, 15, 17, 16), (16, 17, 19, 18), (18, 19, 21, 20), (20, 21, 23, 22), (22, 23, 25, 24), (24, 25, 27, 26), (26, 27, 29, 28), (3, 1, 31, 29, 27, 25, 23, 21, 19, 17, 15, 13, 11, 9, 7, 5), (28, 29, 31, 30), (30, 31, 1, 0), (0, 2, 4, 6, 8, 10, 12, 14, 16, 18, 20, 22, 24, 26, 28, 30)])
_uv = me_cylinder_016.uv_layers.new(name='UVMap')
_uv.uv.foreach_set('vector', [1.0, 0.5, 1.0, 1.0, 0.9375, 1.0, 0.9375, 0.5, 0.9375, 0.5, 0.9375, 1.0, 0.875, 1.0, 0.875, 0.5, 0.875, 0.5, 0.875, 1.0, 0.8125, 1.0, 0.8125, 0.5, 0.8125, 0.5, 0.8125, 1.0, 0.75, 1.0, 0.75, 0.5, 0.75, 0.5, 0.75, 1.0, 0.6875, 1.0, 0.6875, 0.5, 0.6875, 0.5, 0.6875, 1.0, 0.625, 1.0, 0.625, 0.5, 0.625, 0.5, 0.625, 1.0, 0.5625, 1.0, 0.5625, 0.5, 0.5625, 0.5, 0.5625, 1.0, 0.5, 1.0, 0.5, 0.5, 0.5, 0.5, 0.5, 1.0, 0.4375, 1.0, 0.4375, 0.5, 0.4375, 0.5, 0.4375, 1.0, 0.375, 1.0, 0.375, 0.5, 0.375, 0.5, 0.375, 1.0, 0.3125, 1.0, 0.3125, 0.5, 0.3125, 0.5, 0.3125, 1.0, 0.25, 1.0, 0.25, 0.5, 0.25, 0.5, 0.25, 1.0, 0.1875, 1.0, 0.1875, 0.5, 0.1875, 0.5, 0.1875, 1.0, 0.125, 1.0, 0.125, 0.5, 0.3418, 0.4717, 0.25, 0.49, 0.1582, 0.4717, 0.08029, 0.4197, 0.02827, 0.3418, 0.01, 0.25, 0.02827, 0.1582, 0.08029, 0.08029, 0.1582, 0.02827, 0.25, 0.01, 0.3418, 0.02827, 0.4197, 0.08029, 0.4717, 0.1582, 0.49, 0.25, 0.4717, 0.3418, 0.4197, 0.4197, 0.125, 0.5, 0.125, 1.0, 0.0625, 1.0, 0.0625, 0.5, 0.0625, 0.5, 0.0625, 1.0, 0.0, 1.0, 0.0, 0.5, 0.75, 0.49, 0.8418, 0.4717, 0.9197, 0.4197, 0.9717, 0.3418, 0.99, 0.25, 0.9717, 0.1582, 0.9197, 0.08029, 0.8418, 0.02827, 0.75, 0.01, 0.6582, 0.02827, 0.5803, 0.08029, 0.5283, 0.1582, 0.51, 0.25, 0.5283, 0.3418, 0.5803, 0.4197, 0.6582, 0.4717])
me_cylinder_016.update()

# ---- objects
ob_cube = bpy.data.objects.new('Cube', me_cube_001)
ob_cylinder_008 = bpy.data.objects.new('Cylinder.008', me_cylinder_008)
ob_cylinder_006 = bpy.data.objects.new('Cylinder.006', me_cylinder_009)
ob_cylinder_005 = bpy.data.objects.new('Cylinder.005', me_cylinder_010)
ob_cylinder_007 = bpy.data.objects.new('Cylinder.007', me_cylinder_011)
ob_cylinder_009 = bpy.data.objects.new('Cylinder.009', me_cylinder_012)
ob_cylinder_010 = bpy.data.objects.new('Cylinder.010', me_cylinder_013)
ob_cylinder_001 = bpy.data.objects.new('Cylinder.001', me_cylinder_001)
ob_cylinder_002 = bpy.data.objects.new('Cylinder.002', me_cylinder_002)
ob_cylinder_003 = bpy.data.objects.new('Cylinder.003', me_cylinder_003)
ob_cylinder_004 = bpy.data.objects.new('Cylinder.004', me_cylinder_004)
ob_cylinder_011 = bpy.data.objects.new('Cylinder.011', me_cylinder_014)
ob_cylinder_012 = bpy.data.objects.new('Cylinder.012', me_cylinder_015)
ob_cylinder_013 = bpy.data.objects.new('Cylinder.013', me_cylinder_016)

# ---- transforms, parenting, visibility, modifiers, constraints
ob_cube.location = (0.0, 0.0, 0.0)
_m = ob_cube.modifiers.new('Boolean', 'BOOLEAN')
_m.collection = col_holes
_m.operand_type = 'COLLECTION'
_m.solver = 'FAST'
ob_cylinder_008.location = (0.1376, 0.023, 0.0)
ob_cylinder_008.rotation_euler = (-0.0, 1.571, 0.0)
ob_cylinder_006.location = (0.1363, -0.01, 0.0)
ob_cylinder_006.rotation_euler = (-0.0, 1.571, 0.0)
ob_cylinder_006.scale = (1.0, 1.0, 1.17)
ob_cylinder_005.location = (0.1376, -0.041, 0.0)
ob_cylinder_005.rotation_euler = (-0.0, 1.571, 0.0)
ob_cylinder_007.location = (-0.1385, 0.023, 0.0)
ob_cylinder_007.rotation_euler = (-0.0, 1.571, 0.0)
ob_cylinder_009.location = (-0.1363, -0.01, 0.0)
ob_cylinder_009.rotation_euler = (-0.0, 1.571, 0.0)
ob_cylinder_009.scale = (1.0, 1.0, 1.199)
ob_cylinder_010.location = (-0.1385, -0.041, 0.0)
ob_cylinder_010.rotation_euler = (-0.0, 1.571, 0.0)
ob_cylinder_001.location = (-0.116, -0.01, 0.0024)
ob_cylinder_002.location = (0.116, -0.01, 0.0024)
ob_cylinder_003.location = (0.096, 0.015, 0.0024)
ob_cylinder_004.location = (-0.096, 0.015, 0.0024)
ob_cylinder_011.location = (-0.096, 0.03596, 0.0)
ob_cylinder_011.rotation_euler = (-0.0, 1.571, 1.571)
ob_cylinder_011.scale = (1.0, 1.0, 1.129)
ob_cylinder_012.location = (0.096, 0.03596, 0.0)
ob_cylinder_012.rotation_euler = (-0.0, 1.571, 1.571)
ob_cylinder_012.scale = (1.0, 1.0, 1.129)
ob_cylinder_013.location = (-0.096, 0.03596, 0.0)
ob_cylinder_013.rotation_euler = (-0.0, 1.571, 1.571)
ob_cylinder_013.scale = (1.0, 1.0, 1.129)

# ---- collection membership
col_collection.objects.link(ob_cube)
col_holes.objects.link(ob_cylinder_008)
col_holes.objects.link(ob_cylinder_006)
col_holes.objects.link(ob_cylinder_005)
col_holes.objects.link(ob_cylinder_007)
col_holes.objects.link(ob_cylinder_009)
col_holes.objects.link(ob_cylinder_010)
col_holes.objects.link(ob_cylinder_001)
col_holes.objects.link(ob_cylinder_002)
col_holes.objects.link(ob_cylinder_003)
col_holes.objects.link(ob_cylinder_004)
col_holes.objects.link(ob_cylinder_011)
col_holes.objects.link(ob_cylinder_012)
col_holes.objects.link(ob_cylinder_013)

# ---- scene / render settings (as saved in the file)
scene.frame_start = 1; scene.frame_end = 250; scene.frame_set(1)
scene.render.engine = 'BLENDER_EEVEE_NEXT'
scene.cycles.sampling_pattern = 'TABULATED_SOBOL'
scene.view_settings.view_transform = 'Filmic'
bpy.context.view_layer.update()

# ---- added for rendering (the .blend has no active camera and no usable light): camera, sun
cam_auto = bpy.data.cameras.new('AutoCamera')
cam_auto.lens = 50.0
cam_auto.sensor_width = 36.0
cam_auto.clip_end = 1000.0
ob_auto_camera = bpy.data.objects.new('AutoCamera', cam_auto)
scene.collection.objects.link(ob_auto_camera)
ob_auto_camera.location = (0.300729, -0.359696, 0.240959)
ob_auto_camera.rotation_euler = (1.09748, -7.21219e-08, 0.694738)
scene.camera = ob_auto_camera
light_auto_sun = bpy.data.lights.new('AutoSun', 'SUN')
light_auto_sun.energy = 3.0
light_auto_sun.angle = 0.0523599
ob_auto_sun = bpy.data.objects.new('AutoSun', light_auto_sun)
scene.collection.objects.link(ob_auto_sun)
ob_auto_sun.rotation_euler = (0.872665, 0.174533, 0.523599)
bpy.context.view_layer.update()
